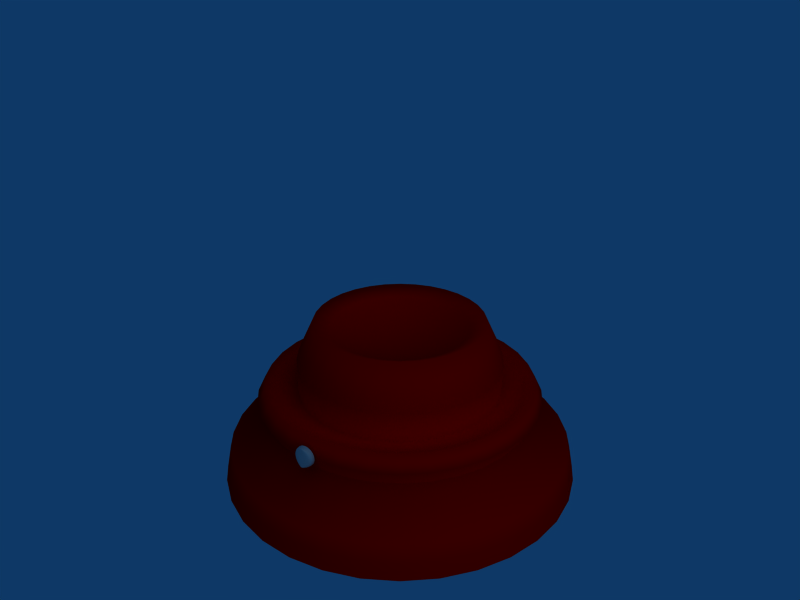 # Source: GumballMachine2.blend  (saved by Blender 2.71.0; exported with 4.5.12 LTS)
import bpy
from mathutils import Matrix  # noqa: F401  (used for matrix-valued properties, if any)

bpy.ops.wm.read_factory_settings(use_empty=True)
scene = bpy.context.scene
scene.name = 'Scene'

# ---- collections
col_collection_1 = bpy.data.collections.new('Collection 1'); scene.collection.children.link(col_collection_1)
col_collection_2 = bpy.data.collections.new('Collection 2'); scene.collection.children.link(col_collection_2)
col_collection_5 = bpy.data.collections.new('Collection 5'); scene.collection.children.link(col_collection_5)
col_collection_5.hide_render = True
col_collection_5.hide_viewport = True

# ---- materials (node trees are filled in below, after node groups)
mat_shinymetal = bpy.data.materials.new('ShinyMetal')
mat_shinymetal.alpha_threshold = 0.0
mat_shinymetal.diffuse_color = (0.7, 0.7, 0.7, 1.0)
mat_shinymetal.roughness = 0.5
mat_shinymetal.specular_intensity = 0.8
mat_shinymetal.line_color = (0.0, 0.0, 0.0, 1.0)
mat_carpaint = bpy.data.materials.new('CarPaint')
mat_carpaint.alpha_threshold = 0.0
mat_carpaint.diffuse_color = (1.0, 0.0, 0.0, 1.0)
mat_carpaint.roughness = 0.5
mat_carpaint.line_color = (0.0, 0.0, 0.0, 1.0)
mat_glass = bpy.data.materials.new('Glass')
mat_glass.alpha_threshold = 0.0
mat_glass.diffuse_color = (0.8818, 0.9727, 1.0, 1.0)
mat_glass.roughness = 0.5
mat_glass.specular_intensity = 0.8
mat_glass.line_color = (0.0, 0.0, 0.0, 0.15)

# ---- material node trees

# ---- world
world_world = bpy.data.worlds.new('World'); scene.world = world_world
world_world.color = (0.05656, 0.2208, 0.4)
world_world.use_sun_shadow = False
world_world.sun_shadow_jitter_overblur = 0.0
world_world.cycles.sampling_method = 'MANUAL'
world_world.cycles.sample_map_resolution = 256

# ---- cameras
cam_camera = bpy.data.cameras.new('Camera')
cam_camera.passepartout_alpha = 0.2
cam_camera.clip_end = 100.0
cam_camera.lens = 35.0
cam_camera.sensor_width = 32.0
cam_camera.sensor_height = 18.0
cam_camera.ortho_scale = 7.314
cam_camera.show_passepartout = False
cam_camera.show_safe_areas = True
cam_camera.dof.focus_distance = 0.0
cam_camera.dof.aperture_fstop = 128.0

# ---- lights
light_lamp = bpy.data.lights.new('Lamp', 'SUN')
light_lamp.color = (1.0, 1.0, 0.9)
light_lamp.transmission_factor = 0.0
light_lamp.angle = 1.571
light_lamp.energy = 0.5
light_lamp.shadow_buffer_clip_start = 0.5
light_lamp.shadow_soft_size = 1.0
light_lamp.shadow_cascade_max_distance = 1000.0
light_lamp.cycles.use_multiple_importance_sampling = False

# ---- meshes
me_cube_087 = bpy.data.meshes.new('Cube.087')
me_cube_087.from_pydata([(-0.06491, 0.1134, 0.2605), (-0.05534, 0.1151, 0.2657), (-0.04495, 0.1169, 0.2689), (-0.03414, 0.1188, 0.27), (-0.02333, 0.1207, 0.2689), (-0.01294, 0.1225, 0.2657), (-0.003362, 0.1242, 0.2605), (0.005032, 0.1257, 0.2535), (0.01192, 0.1269, 0.245), (0.01704, 0.1278, 0.2353), (0.02019, 0.1284, 0.2247), (0.02126, 0.1286, 0.2138), (0.02019, 0.1284, 0.2028), (0.01704, 0.1278, 0.1922), (0.01192, 0.1269, 0.1825), (0.005032, 0.1257, 0.174), (-0.003362, 0.1242, 0.167), (-0.01294, 0.1225, 0.1618), (-0.02333, 0.1207, 0.1586), (-0.03414, 0.1188, 0.1575), (-0.04495, 0.1169, 0.1586), (-0.05534, 0.1151, 0.1618), (-0.06491, 0.1134, 0.167), (-0.07331, 0.1119, 0.174), (-0.0802, 0.1107, 0.1825), (-0.08532, 0.1098, 0.1922), (-0.08847, 0.1092, 0.2028), (-0.08953, 0.109, 0.2138), (-0.08847, 0.1092, 0.2247), (-0.08532, 0.1098, 0.2353), (-0.0802, 0.1107, 0.245), (-0.07331, 0.1119, 0.2535), (-0.05905, 0.08015, 0.2605), (-0.04948, 0.08183, 0.2657), (-0.03909, 0.08367, 0.2689), (-0.02828, 0.08557, 0.27), (-0.01747, 0.08748, 0.2689), (-0.007079, 0.08931, 0.2657), (0.002498, 0.091, 0.2605), (0.01089, 0.09248, 0.2535), (0.01778, 0.09369, 0.245), (0.0229, 0.0946, 0.2353), (0.02605, 0.09515, 0.2247), (0.02712, 0.09534, 0.2138), (0.02605, 0.09515, 0.2028), (0.0229, 0.0946, 0.1922), (0.01778, 0.09369, 0.1825), (0.01089, 0.09248, 0.174), (0.002498, 0.091, 0.167), (-0.007079, 0.08931, 0.1618), (-0.01747, 0.08748, 0.1586), (-0.02828, 0.08557, 0.1575), (-0.03908, 0.08367, 0.1586), (-0.04948, 0.08183, 0.1618), (-0.05905, 0.08015, 0.167), (-0.06745, 0.07867, 0.174), (-0.07434, 0.07745, 0.1825), (-0.07946, 0.07655, 0.1922), (-0.08261, 0.07599, 0.2028), (-0.08367, 0.0758, 0.2138), (-0.08261, 0.07599, 0.2247), (-0.07946, 0.07655, 0.2353), (-0.07434, 0.07745, 0.245), (-0.06745, 0.07867, 0.2535)], [], [(53, 52, 51, 50), (54, 53, 50, 49), (55, 54, 49, 48), (56, 55, 48, 47), (57, 56, 47, 46), (58, 57, 46, 45), (59, 58, 45, 44), (60, 59, 44, 43), (61, 60, 43, 42), (62, 61, 42, 41), (63, 62, 41, 40), (63, 40, 39, 32), (39, 38, 33, 32), (38, 37, 34, 33), (37, 36, 35, 34), (32, 0, 31, 63), (0, 32, 33, 1), (34, 2, 1, 33), (35, 3, 2, 34), (36, 4, 3, 35), (37, 5, 4, 36), (38, 6, 5, 37), (39, 7, 6, 38), (40, 8, 7, 39), (41, 9, 8, 40), (42, 10, 9, 41), (43, 11, 10, 42), (44, 12, 11, 43), (45, 13, 12, 44), (46, 14, 13, 45), (47, 15, 14, 46), (48, 16, 15, 47), (49, 17, 16, 48), (50, 18, 17, 49), (51, 19, 18, 50), (52, 20, 19, 51), (53, 21, 20, 52), (54, 22, 21, 53), (55, 23, 22, 54), (56, 24, 23, 55), (57, 25, 24, 56), (58, 26, 25, 57), (59, 27, 26, 58), (60, 28, 27, 59), (61, 29, 28, 60), (62, 30, 29, 61), (63, 31, 30, 62)])
me_cube_087.polygons.foreach_set('use_smooth', [True] * 47)
me_cube_087.materials.append(mat_shinymetal)
me_cube_087.use_remesh_preserve_volume = False
me_cube_087.use_remesh_preserve_attributes = False
me_cube_087.use_mirror_vertex_groups = False
me_cube_087.update()
me_cube_001 = bpy.data.meshes.new('Cube.001')
me_cube_001.from_pydata([(0.9761, 0.1942, -0.4581), (0.9619, 0.1913, -0.361), (0.9386, 0.1867, -0.2658), (0.7249, 0.1442, -0.07343), (0.7785, 0.1548, 0.01528), (0.7339, 0.146, 0.09946), (0.6823, 0.1357, 0.07828), (0.5548, 0.1104, 0.05099), (0.56, 0.1114, 0.2169), (0.5449, 0.1084, 0.2754), (0.4623, 0.09196, 0.4581), (0.3753, 0.07466, 0.4161), (0.2847, 0.05663, 0.3831), (0.1913, 0.03806, 0.3592), (0.09613, 0.01912, 0.3448), (0.09056, 0.03751, 0.3448), (0.1802, 0.07466, 0.3592), (0.2682, 0.1111, 0.3831), (0.3536, 0.1464, 0.4161), (0.4355, 0.1804, 0.4581), (0.5133, 0.2126, 0.2754), (0.5275, 0.2185, 0.2169), (0.5226, 0.2165, 0.05099), (0.6428, 0.2662, 0.07828), (0.6914, 0.2864, 0.09946), (0.7333, 0.3037, 0.01528), (0.6828, 0.2828, -0.07343), (0.8841, 0.3662, -0.2658), (0.9061, 0.3753, -0.361), (0.9194, 0.3808, -0.4581), (0.8275, 0.5529, -0.4581), (0.8155, 0.5449, -0.361), (0.7957, 0.5316, -0.2658), (0.6145, 0.4106, -0.07343), (0.66, 0.441, 0.01528), (0.6222, 0.4157, 0.09946), (0.5785, 0.3865, 0.07828), (0.4704, 0.3143, 0.05099), (0.4747, 0.3172, 0.2169), (0.4619, 0.3087, 0.2754), (0.392, 0.2619, 0.4581), (0.3182, 0.2126, 0.4161), (0.2414, 0.1613, 0.3831), (0.1622, 0.1084, 0.3592), (0.0815, 0.05446, 0.3448), (0.06931, 0.06931, 0.3448), (0.1379, 0.1379, 0.3592), (0.2053, 0.2053, 0.3831), (0.2706, 0.2706, 0.4161), (0.3333, 0.3333, 0.4581), (0.3928, 0.3928, 0.2754), (0.4037, 0.4037, 0.2169), (0.4, 0.4, 0.05099), (0.4919, 0.4919, 0.07828), (0.5291, 0.5291, 0.09946), (0.5613, 0.5613, 0.01528), (0.5226, 0.5226, -0.07343), (0.6767, 0.6767, -0.2658), (0.6935, 0.6935, -0.361), (0.7037, 0.7037, -0.4581), (0.5529, 0.8275, -0.4581), (0.5449, 0.8155, -0.361), (0.5316, 0.7957, -0.2658), (0.4106, 0.6145, -0.07343), (0.441, 0.66, 0.01528), (0.4157, 0.6222, 0.09946), (0.3865, 0.5785, 0.07828), (0.3143, 0.4703, 0.05099), (0.3172, 0.4747, 0.2169), (0.3087, 0.4619, 0.2754), (0.2619, 0.392, 0.4581), (0.2126, 0.3182, 0.4161), (0.1613, 0.2414, 0.3831), (0.1084, 0.1622, 0.3592), (0.05446, 0.0815, 0.3448), (0.03751, 0.09056, 0.3448), (0.07466, 0.1802, 0.3592), (0.1111, 0.2682, 0.3831), (0.1464, 0.3536, 0.4161), (0.1804, 0.4355, 0.4581), (0.2126, 0.5133, 0.2754), (0.2185, 0.5275, 0.2169), (0.2165, 0.5226, 0.05099), (0.2662, 0.6428, 0.07828), (0.2864, 0.6914, 0.09946), (0.3037, 0.7333, 0.01528), (0.2828, 0.6828, -0.07343), (0.3662, 0.8841, -0.2658), (0.3753, 0.9061, -0.361), (0.3808, 0.9194, -0.4581), (0.1942, 0.9761, -0.4581), (0.1913, 0.9619, -0.361), (0.1867, 0.9386, -0.2658), (0.1442, 0.7249, -0.07343), (0.1548, 0.7785, 0.01528), (0.146, 0.7339, 0.09946), (0.1357, 0.6823, 0.07828), (0.1104, 0.5548, 0.05099), (0.1114, 0.56, 0.2169), (0.1084, 0.5449, 0.2754), (0.09197, 0.4623, 0.4581), (0.07466, 0.3753, 0.4161), (0.05663, 0.2847, 0.3831), (0.03806, 0.1913, 0.3592), (0.01912, 0.09613, 0.3448), (2.901e-07, 0.09802, 0.3448), (2.767e-07, 0.1951, 0.3592), (2.958e-07, 0.2903, 0.3831), (2.729e-07, 0.3827, 0.4161), (2.86e-07, 0.4714, 0.4581), (2.599e-07, 0.5556, 0.2754), (2.618e-07, 0.571, 0.2169), (2.477e-07, 0.5657, 0.05099), (2.285e-07, 0.6957, 0.07828), (3.054e-07, 0.7483, 0.09946), (2.5e-07, 0.7937, 0.01528), (2.345e-07, 0.7391, -0.07343), (2.116e-07, 0.9569, -0.2658), (2.522e-07, 0.9808, -0.361), (2.963e-07, 0.9952, -0.4581), (-0.1942, 0.9761, -0.4581), (-0.1913, 0.9619, -0.361), (-0.1867, 0.9386, -0.2658), (-0.1442, 0.7249, -0.07343), (-0.1548, 0.7785, 0.01528), (-0.146, 0.7339, 0.09946), (-0.1357, 0.6823, 0.07828), (-0.1104, 0.5548, 0.05099), (-0.1114, 0.56, 0.2169), (-0.1084, 0.5449, 0.2754), (-0.09196, 0.4623, 0.4581), (-0.07466, 0.3753, 0.4161), (-0.05663, 0.2847, 0.3831), (-0.03806, 0.1913, 0.3592), (-0.01912, 0.09613, 0.3448), (-0.03751, 0.09056, 0.3448), (-0.07466, 0.1802, 0.3592), (-0.1111, 0.2682, 0.3831), (-0.1464, 0.3536, 0.4161), (-0.1804, 0.4355, 0.4581), (-0.2126, 0.5133, 0.2754), (-0.2185, 0.5275, 0.2169), (-0.2165, 0.5226, 0.05099), (-0.2662, 0.6428, 0.07828), (-0.2864, 0.6914, 0.09946), (-0.3037, 0.7333, 0.01528), (-0.2828, 0.6828, -0.07343), (-0.3662, 0.8841, -0.2658), (-0.3753, 0.9061, -0.361), (-0.3808, 0.9194, -0.4581), (-0.5529, 0.8275, -0.4581), (-0.5449, 0.8155, -0.361), (-0.5316, 0.7957, -0.2658), (-0.4106, 0.6145, -0.07343), (-0.441, 0.66, 0.01528), (-0.4157, 0.6222, 0.09946), (-0.3865, 0.5785, 0.07828), (-0.3143, 0.4703, 0.05099), (-0.3172, 0.4747, 0.2169), (-0.3087, 0.4619, 0.2754), (-0.2619, 0.392, 0.4581), (-0.2126, 0.3182, 0.4161), (-0.1613, 0.2414, 0.3831), (-0.1084, 0.1622, 0.3592), (-0.05446, 0.0815, 0.3448), (-0.06931, 0.06931, 0.3448), (-0.1379, 0.1379, 0.3592), (-0.2053, 0.2053, 0.3831), (-0.2706, 0.2706, 0.4161), (-0.3333, 0.3333, 0.4581), (-0.3928, 0.3928, 0.2754), (-0.4037, 0.4037, 0.2169), (-0.4, 0.4, 0.05099), (-0.4919, 0.4919, 0.07828), (-0.5291, 0.5291, 0.09946), (-0.5613, 0.5613, 0.01528), (-0.5226, 0.5226, -0.07343), (-0.6767, 0.6767, -0.2658), (-0.6935, 0.6935, -0.361), (-0.7037, 0.7037, -0.4581), (-0.8275, 0.5529, -0.4581), (-0.8155, 0.5449, -0.361), (-0.7957, 0.5316, -0.2658), (-0.6145, 0.4106, -0.07343), (-0.66, 0.441, 0.01528), (-0.6222, 0.4157, 0.09946), (-0.5785, 0.3865, 0.07828), (-0.4703, 0.3143, 0.05099), (-0.4747, 0.3172, 0.2169), (-0.4619, 0.3087, 0.2754), (-0.392, 0.2619, 0.4581), (-0.3182, 0.2126, 0.4161), (-0.2414, 0.1613, 0.3831), (-0.1622, 0.1084, 0.3592), (-0.0815, 0.05446, 0.3448), (2.98e-07, -2.98e-07, 0.34), (-0.09056, 0.03751, 0.3448), (-0.1802, 0.07466, 0.3592), (-0.2682, 0.1111, 0.3831), (-0.3536, 0.1464, 0.4161), (-0.4355, 0.1804, 0.4581), (-0.5133, 0.2126, 0.2754), (-0.5275, 0.2185, 0.2169), (-0.5226, 0.2165, 0.05099), (-0.6428, 0.2662, 0.07828), (-0.6914, 0.2864, 0.09946), (-0.7333, 0.3037, 0.01528), (-0.6828, 0.2828, -0.07343), (-0.8841, 0.3662, -0.2658), (-0.9061, 0.3753, -0.361), (-0.9194, 0.3808, -0.4581), (-0.9761, 0.1942, -0.4581), (-0.9619, 0.1913, -0.361), (-0.9386, 0.1867, -0.2658), (-0.7249, 0.1442, -0.07343), (-0.7785, 0.1548, 0.01528), (-0.7339, 0.146, 0.09946), (-0.6823, 0.1357, 0.07828), (-0.5548, 0.1104, 0.05099), (-0.56, 0.1114, 0.2169), (-0.5449, 0.1084, 0.2754), (-0.4623, 0.09196, 0.4581), (-0.3753, 0.07466, 0.4161), (-0.2847, 0.05663, 0.3831), (-0.1913, 0.03806, 0.3592), (-0.09613, 0.01912, 0.3448), (-0.09802, -3.089e-07, 0.3448), (-0.1951, -3.209e-07, 0.3592), (-0.2903, -3.127e-07, 0.3831), (-0.3827, -3.423e-07, 0.4161), (-0.4714, -3.291e-07, 0.4581), (-0.5556, -3.816e-07, 0.2754), (-0.571, -3.669e-07, 0.2169), (-0.5657, -3.157e-07, 0.05099), (-0.6957, -3.861e-07, 0.07828), (-0.7483, -3.119e-07, 0.09946), (-0.7937, -3.615e-07, 0.01528), (-0.7391, -3.954e-07, -0.07343), (-0.9569, -4.402e-07, -0.2658), (-0.9808, -3.411e-07, -0.361), (-0.9952, -3.818e-07, -0.4581), (-0.9761, -0.1942, -0.4581), (-0.9619, -0.1913, -0.361), (-0.9386, -0.1867, -0.2658), (-0.7249, -0.1442, -0.07343), (-0.7785, -0.1548, 0.01528), (-0.7339, -0.146, 0.09946), (-0.6823, -0.1357, 0.07828), (-0.5548, -0.1104, 0.05099), (-0.56, -0.1114, 0.2169), (-0.5449, -0.1084, 0.2754), (-0.4623, -0.09197, 0.4581), (-0.3753, -0.07466, 0.4161), (-0.2847, -0.05663, 0.3831), (-0.1913, -0.03806, 0.3592), (-0.09613, -0.01912, 0.3448), (-0.09056, -0.03751, 0.3448), (-0.1802, -0.07466, 0.3592), (-0.2682, -0.1111, 0.3831), (-0.3536, -0.1464, 0.4161), (-0.4355, -0.1804, 0.4581), (-0.5133, -0.2126, 0.2754), (-0.5275, -0.2185, 0.2169), (-0.5226, -0.2165, 0.05099), (-0.6428, -0.2662, 0.07828), (-0.6914, -0.2864, 0.09946), (-0.7333, -0.3037, 0.01528), (-0.6828, -0.2828, -0.07343), (-0.8841, -0.3662, -0.2658), (-0.9061, -0.3753, -0.361), (-0.9194, -0.3808, -0.4581), (-0.8275, -0.5529, -0.4581), (-0.8155, -0.5449, -0.361), (-0.7957, -0.5316, -0.2658), (-0.6145, -0.4106, -0.07343), (-0.66, -0.441, 0.01528), (-0.6222, -0.4157, 0.09946), (-0.5785, -0.3865, 0.07828), (-0.4703, -0.3143, 0.05099), (-0.4747, -0.3172, 0.2169), (-0.4619, -0.3087, 0.2754), (-0.392, -0.2619, 0.4581), (-0.3182, -0.2126, 0.4161), (-0.2414, -0.1613, 0.3831), (-0.1622, -0.1084, 0.3592), (-0.0815, -0.05446, 0.3448), (-0.06931, -0.06931, 0.3448), (-0.1379, -0.1379, 0.3592), (-0.2053, -0.2053, 0.3831), (-0.2706, -0.2706, 0.4161), (-0.3333, -0.3333, 0.4581), (-0.3928, -0.3928, 0.2754), (-0.4037, -0.4037, 0.2169), (-0.4, -0.4, 0.05099), (-0.4919, -0.4919, 0.07828), (-0.5291, -0.5291, 0.09946), (-0.5613, -0.5613, 0.01528), (-0.5226, -0.5226, -0.07343), (-0.6767, -0.6767, -0.2658), (-0.6935, -0.6935, -0.361), (-0.7037, -0.7037, -0.4581), (-0.5529, -0.8275, -0.4581), (-0.5449, -0.8155, -0.361), (-0.5316, -0.7957, -0.2658), (-0.4106, -0.6145, -0.07343), (-0.441, -0.66, 0.01528), (-0.4157, -0.6222, 0.09946), (-0.3865, -0.5785, 0.07828), (-0.3143, -0.4704, 0.05099), (-0.3172, -0.4747, 0.2169), (-0.3087, -0.4619, 0.2754), (-0.2619, -0.392, 0.4581), (-0.2126, -0.3182, 0.4161), (-0.1613, -0.2414, 0.3831), (-0.1084, -0.1622, 0.3592), (-0.05446, -0.0815, 0.3448), (-0.03751, -0.09056, 0.3448), (-0.07466, -0.1802, 0.3592), (-0.1111, -0.2682, 0.3831), (-0.1464, -0.3536, 0.4161), (-0.1804, -0.4355, 0.4581), (-0.2126, -0.5133, 0.2754), (-0.2185, -0.5275, 0.2169), (-0.2165, -0.5226, 0.05099), (-0.2662, -0.6428, 0.07828), (-0.2864, -0.6914, 0.09946), (-0.3037, -0.7333, 0.01528), (-0.2828, -0.6828, -0.07343), (-0.3662, -0.8841, -0.2658), (-0.3753, -0.9061, -0.361), (-0.3808, -0.9194, -0.4581), (-0.1942, -0.9761, -0.4581), (-0.1913, -0.9619, -0.361), (-0.1867, -0.9386, -0.2658), (-0.1442, -0.7249, -0.07343), (-0.1548, -0.7785, 0.01528), (-0.146, -0.7339, 0.09946), (-0.1357, -0.6823, 0.07828), (-0.1104, -0.5548, 0.05099), (-0.1114, -0.56, 0.2169), (-0.1084, -0.5449, 0.2754), (-0.09196, -0.4623, 0.4581), (-0.07466, -0.3753, 0.4161), (-0.05663, -0.2847, 0.3831), (-0.03806, -0.1913, 0.3592), (-0.01912, -0.09613, 0.3448), (3.192e-07, -0.09802, 0.3448), (3.341e-07, -0.1951, 0.3592), (3.318e-07, -0.2903, 0.3831), (3.526e-07, -0.3827, 0.4161), (3.263e-07, -0.4714, 0.4581), (3.876e-07, -0.5556, 0.2754), (4.349e-07, -0.571, 0.2169), (3.53e-07, -0.5657, 0.05099), (4.146e-07, -0.6957, 0.07828), (3.523e-07, -0.7483, 0.09946), (4.552e-07, -0.7937, 0.01528), (4.695e-07, -0.7391, -0.07343), (4.492e-07, -0.9569, -0.2658), (3.999e-07, -0.9808, -0.361), (3.705e-07, -0.9952, -0.4581), (0.1942, -0.9761, -0.4581), (0.1913, -0.9619, -0.361), (0.1867, -0.9386, -0.2658), (0.1442, -0.7249, -0.07343), (0.1548, -0.7785, 0.01528), (0.146, -0.7339, 0.09946), (0.1357, -0.6823, 0.07828), (0.1104, -0.5548, 0.05099), (0.1114, -0.56, 0.2169), (0.1084, -0.5449, 0.2754), (0.09197, -0.4623, 0.4581), (0.07466, -0.3753, 0.4161), (0.05663, -0.2847, 0.3831), (0.03806, -0.1913, 0.3592), (0.01912, -0.09613, 0.3448), (0.03751, -0.09056, 0.3448), (0.07466, -0.1802, 0.3592), (0.1111, -0.2682, 0.3831), (0.1464, -0.3536, 0.4161), (0.1804, -0.4355, 0.4581), (0.2126, -0.5133, 0.2754), (0.2185, -0.5275, 0.2169), (0.2165, -0.5226, 0.05099), (0.2662, -0.6428, 0.07828), (0.2864, -0.6914, 0.09946), (0.3037, -0.7333, 0.01528), (0.2828, -0.6828, -0.07343), (0.3662, -0.8841, -0.2658), (0.3753, -0.9061, -0.361), (0.3808, -0.9194, -0.4581), (0.5529, -0.8275, -0.4581), (0.5449, -0.8155, -0.361), (0.5316, -0.7957, -0.2658), (0.4106, -0.6145, -0.07343), (0.441, -0.66, 0.01528), (0.4157, -0.6222, 0.09946), (0.3865, -0.5785, 0.07828), (0.3143, -0.4704, 0.05099), (0.3172, -0.4747, 0.2169), (0.3087, -0.4619, 0.2754), (0.2619, -0.392, 0.4581), (0.2126, -0.3182, 0.4161), (0.1613, -0.2414, 0.3831), (0.1084, -0.1622, 0.3592), (0.05446, -0.0815, 0.3448), (0.06931, -0.06931, 0.3448), (0.1379, -0.1379, 0.3592), (0.2053, -0.2053, 0.3831), (0.2706, -0.2706, 0.4161), (0.3333, -0.3333, 0.4581), (0.3928, -0.3928, 0.2754), (0.4037, -0.4037, 0.2169), (0.4, -0.4, 0.05099), (0.4919, -0.4919, 0.07828), (0.5291, -0.5291, 0.09946), (0.5613, -0.5613, 0.01528), (0.5226, -0.5226, -0.07343), (0.6767, -0.6767, -0.2658), (0.6935, -0.6935, -0.361), (0.7037, -0.7037, -0.4581), (0.8275, -0.5529, -0.4581), (0.8155, -0.5449, -0.361), (0.7957, -0.5316, -0.2658), (0.6145, -0.4106, -0.07343), (0.66, -0.441, 0.01528), (0.6222, -0.4157, 0.09946), (0.5785, -0.3865, 0.07828), (0.4704, -0.3143, 0.05099), (0.4747, -0.3172, 0.2169), (0.4619, -0.3087, 0.2754), (0.392, -0.2619, 0.4581), (0.3182, -0.2126, 0.4161), (0.2414, -0.1613, 0.3831), (0.1622, -0.1084, 0.3592), (0.0815, -0.05446, 0.3448), (0.09056, -0.03751, 0.3448), (0.1802, -0.07466, 0.3592), (0.2682, -0.1111, 0.3831), (0.3536, -0.1464, 0.4161), (0.4355, -0.1804, 0.4581), (0.5133, -0.2126, 0.2754), (0.5275, -0.2185, 0.2169), (0.5226, -0.2165, 0.05099), (0.6428, -0.2662, 0.07828), (0.6914, -0.2864, 0.09946), (0.7333, -0.3037, 0.01528), (0.6828, -0.2828, -0.07343), (0.8841, -0.3662, -0.2658), (0.9061, -0.3753, -0.361), (0.9194, -0.3808, -0.4581), (0.9761, -0.1942, -0.4581), (0.9619, -0.1913, -0.361), (0.9386, -0.1867, -0.2658), (0.7249, -0.1442, -0.07343), (0.7785, -0.1548, 0.01528), (0.7339, -0.146, 0.09946), (0.6823, -0.1357, 0.07828), (0.5548, -0.1104, 0.05099), (0.56, -0.1114, 0.2169), (0.5449, -0.1084, 0.2754), (0.4623, -0.09197, 0.4581), (0.3753, -0.07466, 0.4161), (0.2847, -0.05663, 0.3831), (0.1913, -0.03806, 0.3592), (0.09613, -0.01912, 0.3448), (0.09802, -2.67e-07, 0.3448), (0.1951, -2.495e-07, 0.3592), (0.2903, -2.576e-07, 0.3831), (0.3827, -2.536e-07, 0.4161), (0.4714, -2.419e-07, 0.4581), (0.5556, -1.805e-07, 0.2754), (0.571, -1.396e-07, 0.2169), (0.5657, -1.867e-07, 0.05099), (0.6957, -1.049e-07, 0.07828), (0.7483, -1.832e-07, 0.09946), (0.7937, -1.375e-07, 0.01528), (0.7391, -8.048e-08, -0.07343), (0.9569, -1.087e-07, -0.2658), (0.9808, -1.257e-07, -0.361), (0.9952, -1.697e-07, -0.4581)], [], [(480, 0, 1, 479), (479, 1, 2, 478), (478, 2, 3, 477), (477, 3, 4, 476), (476, 4, 5, 475), (475, 5, 6, 474), (474, 6, 7, 473), (473, 7, 8, 472), (472, 8, 9, 471), (471, 9, 10, 470), (470, 10, 11, 469), (469, 11, 12, 468), (468, 12, 13, 467), (467, 13, 14, 466), (13, 16, 15, 14), (12, 17, 16, 13), (11, 18, 17, 12), (10, 19, 18, 11), (9, 20, 19, 10), (8, 21, 20, 9), (7, 22, 21, 8), (6, 23, 22, 7), (5, 24, 23, 6), (4, 25, 24, 5), (3, 26, 25, 4), (2, 27, 26, 3), (1, 28, 27, 2), (0, 29, 28, 1), (29, 30, 31, 28), (28, 31, 32, 27), (27, 32, 33, 26), (26, 33, 34, 25), (25, 34, 35, 24), (24, 35, 36, 23), (23, 36, 37, 22), (22, 37, 38, 21), (21, 38, 39, 20), (20, 39, 40, 19), (19, 40, 41, 18), (18, 41, 42, 17), (17, 42, 43, 16), (16, 43, 44, 15), (43, 46, 45, 44), (42, 47, 46, 43), (41, 48, 47, 42), (40, 49, 48, 41), (39, 50, 49, 40), (38, 51, 50, 39), (37, 52, 51, 38), (36, 53, 52, 37), (35, 54, 53, 36), (34, 55, 54, 35), (33, 56, 55, 34), (32, 57, 56, 33), (31, 58, 57, 32), (30, 59, 58, 31), (59, 60, 61, 58), (58, 61, 62, 57), (57, 62, 63, 56), (56, 63, 64, 55), (55, 64, 65, 54), (54, 65, 66, 53), (53, 66, 67, 52), (52, 67, 68, 51), (51, 68, 69, 50), (50, 69, 70, 49), (49, 70, 71, 48), (48, 71, 72, 47), (47, 72, 73, 46), (46, 73, 74, 45), (73, 76, 75, 74), (72, 77, 76, 73), (71, 78, 77, 72), (70, 79, 78, 71), (69, 80, 79, 70), (68, 81, 80, 69), (67, 82, 81, 68), (66, 83, 82, 67), (65, 84, 83, 66), (64, 85, 84, 65), (63, 86, 85, 64), (62, 87, 86, 63), (61, 88, 87, 62), (60, 89, 88, 61), (89, 90, 91, 88), (88, 91, 92, 87), (87, 92, 93, 86), (86, 93, 94, 85), (85, 94, 95, 84), (84, 95, 96, 83), (83, 96, 97, 82), (82, 97, 98, 81), (81, 98, 99, 80), (80, 99, 100, 79), (79, 100, 101, 78), (78, 101, 102, 77), (77, 102, 103, 76), (76, 103, 104, 75), (103, 106, 105, 104), (102, 107, 106, 103), (101, 108, 107, 102), (100, 109, 108, 101), (99, 110, 109, 100), (98, 111, 110, 99), (97, 112, 111, 98), (96, 113, 112, 97), (95, 114, 113, 96), (94, 115, 114, 95), (93, 116, 115, 94), (92, 117, 116, 93), (91, 118, 117, 92), (90, 119, 118, 91), (119, 120, 121, 118), (118, 121, 122, 117), (117, 122, 123, 116), (116, 123, 124, 115), (115, 124, 125, 114), (114, 125, 126, 113), (113, 126, 127, 112), (112, 127, 128, 111), (111, 128, 129, 110), (110, 129, 130, 109), (109, 130, 131, 108), (108, 131, 132, 107), (107, 132, 133, 106), (106, 133, 134, 105), (133, 136, 135, 134), (132, 137, 136, 133), (131, 138, 137, 132), (130, 139, 138, 131), (129, 140, 139, 130), (128, 141, 140, 129), (127, 142, 141, 128), (126, 143, 142, 127), (125, 144, 143, 126), (124, 145, 144, 125), (123, 146, 145, 124), (122, 147, 146, 123), (121, 148, 147, 122), (120, 149, 148, 121), (149, 150, 151, 148), (148, 151, 152, 147), (147, 152, 153, 146), (146, 153, 154, 145), (145, 154, 155, 144), (144, 155, 156, 143), (143, 156, 157, 142), (142, 157, 158, 141), (141, 158, 159, 140), (140, 159, 160, 139), (139, 160, 161, 138), (138, 161, 162, 137), (137, 162, 163, 136), (136, 163, 164, 135), (135, 164, 195), (163, 166, 165, 164), (162, 167, 166, 163), (161, 168, 167, 162), (160, 169, 168, 161), (159, 170, 169, 160), (158, 171, 170, 159), (157, 172, 171, 158), (156, 173, 172, 157), (155, 174, 173, 156), (154, 175, 174, 155), (153, 176, 175, 154), (152, 177, 176, 153), (151, 178, 177, 152), (150, 179, 178, 151), (179, 180, 181, 178), (178, 181, 182, 177), (177, 182, 183, 176), (176, 183, 184, 175), (175, 184, 185, 174), (174, 185, 186, 173), (173, 186, 187, 172), (172, 187, 188, 171), (171, 188, 189, 170), (170, 189, 190, 169), (169, 190, 191, 168), (168, 191, 192, 167), (167, 192, 193, 166), (166, 193, 194, 165), (194, 196, 195), (193, 197, 196, 194), (192, 198, 197, 193), (191, 199, 198, 192), (190, 200, 199, 191), (189, 201, 200, 190), (188, 202, 201, 189), (187, 203, 202, 188), (186, 204, 203, 187), (185, 205, 204, 186), (184, 206, 205, 185), (183, 207, 206, 184), (182, 208, 207, 183), (181, 209, 208, 182), (180, 210, 209, 181), (210, 211, 212, 209), (209, 212, 213, 208), (208, 213, 214, 207), (207, 214, 215, 206), (206, 215, 216, 205), (205, 216, 217, 204), (204, 217, 218, 203), (203, 218, 219, 202), (202, 219, 220, 201), (201, 220, 221, 200), (200, 221, 222, 199), (199, 222, 223, 198), (198, 223, 224, 197), (197, 224, 225, 196), (224, 227, 226, 225), (223, 228, 227, 224), (222, 229, 228, 223), (221, 230, 229, 222), (220, 231, 230, 221), (219, 232, 231, 220), (218, 233, 232, 219), (217, 234, 233, 218), (216, 235, 234, 217), (215, 236, 235, 216), (214, 237, 236, 215), (213, 238, 237, 214), (212, 239, 238, 213), (211, 240, 239, 212), (240, 241, 242, 239), (239, 242, 243, 238), (238, 243, 244, 237), (237, 244, 245, 236), (236, 245, 246, 235), (235, 246, 247, 234), (234, 247, 248, 233), (233, 248, 249, 232), (232, 249, 250, 231), (231, 250, 251, 230), (230, 251, 252, 229), (229, 252, 253, 228), (228, 253, 254, 227), (227, 254, 255, 226), (254, 257, 256, 255), (253, 258, 257, 254), (252, 259, 258, 253), (251, 260, 259, 252), (250, 261, 260, 251), (249, 262, 261, 250), (248, 263, 262, 249), (247, 264, 263, 248), (246, 265, 264, 247), (245, 266, 265, 246), (244, 267, 266, 245), (243, 268, 267, 244), (242, 269, 268, 243), (241, 270, 269, 242), (270, 271, 272, 269), (269, 272, 273, 268), (268, 273, 274, 267), (267, 274, 275, 266), (266, 275, 276, 265), (265, 276, 277, 264), (264, 277, 278, 263), (263, 278, 279, 262), (262, 279, 280, 261), (261, 280, 281, 260), (260, 281, 282, 259), (259, 282, 283, 258), (258, 283, 284, 257), (257, 284, 285, 256), (256, 285, 195), (284, 287, 286, 285), (283, 288, 287, 284), (282, 289, 288, 283), (281, 290, 289, 282), (280, 291, 290, 281), (279, 292, 291, 280), (278, 293, 292, 279), (277, 294, 293, 278), (276, 295, 294, 277), (275, 296, 295, 276), (274, 297, 296, 275), (273, 298, 297, 274), (272, 299, 298, 273), (271, 300, 299, 272), (300, 301, 302, 299), (299, 302, 303, 298), (298, 303, 304, 297), (297, 304, 305, 296), (296, 305, 306, 295), (295, 306, 307, 294), (294, 307, 308, 293), (293, 308, 309, 292), (292, 309, 310, 291), (291, 310, 311, 290), (290, 311, 312, 289), (289, 312, 313, 288), (288, 313, 314, 287), (287, 314, 315, 286), (314, 317, 316, 315), (313, 318, 317, 314), (312, 319, 318, 313), (311, 320, 319, 312), (310, 321, 320, 311), (309, 322, 321, 310), (308, 323, 322, 309), (307, 324, 323, 308), (306, 325, 324, 307), (305, 326, 325, 306), (304, 327, 326, 305), (303, 328, 327, 304), (302, 329, 328, 303), (301, 330, 329, 302), (330, 331, 332, 329), (329, 332, 333, 328), (328, 333, 334, 327), (327, 334, 335, 326), (326, 335, 336, 325), (325, 336, 337, 324), (324, 337, 338, 323), (323, 338, 339, 322), (322, 339, 340, 321), (321, 340, 341, 320), (320, 341, 342, 319), (319, 342, 343, 318), (318, 343, 344, 317), (317, 344, 345, 316), (345, 346, 195), (344, 347, 346, 345), (343, 348, 347, 344), (342, 349, 348, 343), (341, 350, 349, 342), (340, 351, 350, 341), (339, 352, 351, 340), (338, 353, 352, 339), (337, 354, 353, 338), (336, 355, 354, 337), (335, 356, 355, 336), (334, 357, 356, 335), (333, 358, 357, 334), (332, 359, 358, 333), (331, 360, 359, 332), (360, 361, 362, 359), (359, 362, 363, 358), (357, 364, 365, 356), (356, 365, 366, 355), (355, 366, 367, 354), (354, 367, 368, 353), (353, 368, 369, 352), (352, 369, 370, 351), (351, 370, 371, 350), (350, 371, 372, 349), (349, 372, 373, 348), (348, 373, 374, 347), (347, 374, 375, 346), (374, 377, 376, 375), (373, 378, 377, 374), (372, 379, 378, 373), (371, 380, 379, 372), (370, 381, 380, 371), (369, 382, 381, 370), (368, 383, 382, 369), (367, 384, 383, 368), (366, 385, 384, 367), (365, 386, 385, 366), (364, 387, 386, 365), (362, 389, 388, 363), (361, 390, 389, 362), (390, 391, 392, 389), (389, 392, 393, 388), (388, 393, 394, 387), (387, 394, 395, 386), (386, 395, 396, 385), (385, 396, 397, 384), (384, 397, 398, 383), (383, 398, 399, 382), (382, 399, 400, 381), (381, 400, 401, 380), (380, 401, 402, 379), (379, 402, 403, 378), (378, 403, 404, 377), (377, 404, 405, 376), (376, 405, 195), (404, 407, 406, 405), (403, 408, 407, 404), (402, 409, 408, 403), (401, 410, 409, 402), (400, 411, 410, 401), (399, 412, 411, 400), (398, 413, 412, 399), (397, 414, 413, 398), (396, 415, 414, 397), (395, 416, 415, 396), (394, 417, 416, 395), (393, 418, 417, 394), (392, 419, 418, 393), (391, 420, 419, 392), (420, 421, 422, 419), (419, 422, 423, 418), (418, 423, 424, 417), (417, 424, 425, 416), (416, 425, 426, 415), (415, 426, 427, 414), (414, 427, 428, 413), (413, 428, 429, 412), (412, 429, 430, 411), (411, 430, 431, 410), (410, 431, 432, 409), (409, 432, 433, 408), (408, 433, 434, 407), (407, 434, 435, 406), (435, 436, 195), (434, 437, 436, 435), (433, 438, 437, 434), (432, 439, 438, 433), (431, 440, 439, 432), (430, 441, 440, 431), (429, 442, 441, 430), (428, 443, 442, 429), (427, 444, 443, 428), (426, 445, 444, 427), (425, 446, 445, 426), (424, 447, 446, 425), (423, 448, 447, 424), (422, 449, 448, 423), (421, 450, 449, 422), (450, 451, 452, 449), (449, 452, 453, 448), (448, 453, 454, 447), (447, 454, 455, 446), (446, 455, 456, 445), (445, 456, 457, 444), (444, 457, 458, 443), (443, 458, 459, 442), (442, 459, 460, 441), (441, 460, 461, 440), (440, 461, 462, 439), (439, 462, 463, 438), (438, 463, 464, 437), (437, 464, 465, 436), (464, 467, 466, 465), (463, 468, 467, 464), (462, 469, 468, 463), (461, 470, 469, 462), (460, 471, 470, 461), (459, 472, 471, 460), (458, 473, 472, 459), (457, 474, 473, 458), (456, 475, 474, 457), (455, 476, 475, 456), (454, 477, 476, 455), (453, 478, 477, 454), (452, 479, 478, 453), (451, 480, 479, 452), (363, 388, 387, 364), (357, 358, 363, 364), (436, 465, 466, 195), (405, 406, 435, 195), (346, 375, 376, 195), (315, 316, 345, 195), (285, 286, 315, 195), (226, 255, 256, 195), (196, 225, 226, 195), (164, 165, 194, 195), (105, 134, 135, 195), (75, 104, 105, 195), (45, 74, 75, 195), (15, 44, 45, 195), (466, 14, 15, 195)])
me_cube_001.polygons.foreach_set('use_smooth', [True] * 467)
me_cube_001.materials.append(mat_carpaint)
me_cube_001.use_remesh_preserve_volume = False
me_cube_001.use_remesh_preserve_attributes = False
me_cube_001.use_mirror_vertex_groups = False
me_cube_001.update()
me_suzanne = bpy.data.meshes.new('Suzanne')
me_suzanne.from_pydata([(0.4375, 0.1641, 0.7656), (-0.4375, 0.1641, 0.7656), (0.5, 0.09375, 0.6875), (-0.5, 0.09375, 0.6875), (0.5469, 0.05469, 0.5781), (-0.5469, 0.05469, 0.5781), (0.3516, -0.02344, 0.6172), (-0.3516, -0.02344, 0.6172), (0.3516, 0.03125, 0.7188), (-0.3516, 0.03125, 0.7188), (0.3516, 0.1328, 0.7812), (-0.3516, 0.1328, 0.7812), (0.2734, 0.1641, 0.7969), (-0.2734, 0.1641, 0.7969), (0.2031, 0.09375, 0.7422), (-0.2031, 0.09375, 0.7422), (0.1562, 0.05469, 0.6484), (-0.1562, 0.05469, 0.6484), (0.07812, 0.2422, 0.6562), (-0.07812, 0.2422, 0.6562), (0.1406, 0.2422, 0.7422), (-0.1406, 0.2422, 0.7422), (0.2422, 0.2422, 0.7969), (-0.2422, 0.2422, 0.7969), (0.2734, 0.3281, 0.7969), (-0.2734, 0.3281, 0.7969), (0.2031, 0.3906, 0.7422), (-0.2031, 0.3906, 0.7422), (0.1562, 0.4375, 0.6484), (-0.1562, 0.4375, 0.6484), (0.3516, 0.5156, 0.6172), (-0.3516, 0.5156, 0.6172), (0.3516, 0.4531, 0.7188), (-0.3516, 0.4531, 0.7188), (0.3516, 0.3594, 0.7812), (-0.3516, 0.3594, 0.7812), (0.4375, 0.3281, 0.7656), (-0.4375, 0.3281, 0.7656), (0.5, 0.3906, 0.6875), (-0.5, 0.3906, 0.6875), (0.5469, 0.4375, 0.5781), (-0.5469, 0.4375, 0.5781), (0.625, 0.2422, 0.5625), (-0.625, 0.2422, 0.5625), (0.5625, 0.2422, 0.6719), (-0.5625, 0.2422, 0.6719), (0.4688, 0.2422, 0.7578), (-0.4688, 0.2422, 0.7578), (0.4766, 0.2422, 0.7734), (-0.4766, 0.2422, 0.7734), (0.4453, 0.3359, 0.7812), (-0.4453, 0.3359, 0.7812), (0.3516, 0.375, 0.8047), (-0.3516, 0.375, 0.8047), (0.2656, 0.3359, 0.8203), (-0.2656, 0.3359, 0.8203), (0.2266, 0.2422, 0.8203), (-0.2266, 0.2422, 0.8203), (0.2656, 0.1562, 0.8203), (-0.2656, 0.1562, 0.8203), (0.3516, 0.2422, 0.8281), (-0.3516, 0.2422, 0.8281), (0.3516, 0.1172, 0.8047), (-0.3516, 0.1172, 0.8047), (0.4453, 0.1562, 0.7812), (-0.4453, 0.1562, 0.7812), (0.0, 0.4297, 0.7422), (0.0, 0.3516, 0.8203), (0.0, -0.6797, 0.7344), (0.0, -0.3203, 0.7812), (0.0, -0.1875, 0.7969), (0.0, -0.7734, 0.7188), (0.0, 0.4062, 0.6016), (0.0, 0.5703, 0.5703), (0.0, 0.8984, -0.5469), (0.0, 0.5625, -0.8516), (0.0, 0.07031, -0.8281), (0.0, -0.3828, -0.3516), (0.2031, -0.1875, 0.5625), (-0.2031, -0.1875, 0.5625), (0.3125, -0.4375, 0.5703), (-0.3125, -0.4375, 0.5703), (0.3516, -0.6953, 0.5703), (-0.3516, -0.6953, 0.5703), (0.3672, -0.8906, 0.5312), (-0.3672, -0.8906, 0.5312), (0.3281, -0.9453, 0.5234), (-0.3281, -0.9453, 0.5234), (0.1797, -0.9688, 0.5547), (-0.1797, -0.9688, 0.5547), (0.0, -0.9844, 0.5781), (0.4375, -0.1406, 0.5312), (-0.4375, -0.1406, 0.5312), (0.6328, -0.03906, 0.5391), (-0.6328, -0.03906, 0.5391), (0.8281, 0.1484, 0.4453), (-0.8281, 0.1484, 0.4453), (0.8594, 0.4297, 0.5938), (-0.8594, 0.4297, 0.5938), (0.7109, 0.4844, 0.625), (-0.7109, 0.4844, 0.625), (0.4922, 0.6016, 0.6875), (-0.4922, 0.6016, 0.6875), (0.3203, 0.7578, 0.7344), (-0.3203, 0.7578, 0.7344), (0.1562, 0.7188, 0.7578), (-0.1562, 0.7188, 0.7578), (0.0625, 0.4922, 0.75), (-0.0625, 0.4922, 0.75), (0.1641, 0.4141, 0.7734), (-0.1641, 0.4141, 0.7734), (0.125, 0.3047, 0.7656), (-0.125, 0.3047, 0.7656), (0.2031, 0.09375, 0.7422), (-0.2031, 0.09375, 0.7422), (0.375, 0.01562, 0.7031), (-0.375, 0.01562, 0.7031), (0.4922, 0.0625, 0.6719), (-0.4922, 0.0625, 0.6719), (0.625, 0.1875, 0.6484), (-0.625, 0.1875, 0.6484), (0.6406, 0.2969, 0.6484), (-0.6406, 0.2969, 0.6484), (0.6016, 0.375, 0.6641), (-0.6016, 0.375, 0.6641), (0.4297, 0.4375, 0.7188), (-0.4297, 0.4375, 0.7188), (0.25, 0.4688, 0.7578), (-0.25, 0.4688, 0.7578), (0.0, -0.7656, 0.7344), (0.1094, -0.7188, 0.7344), (-0.1094, -0.7188, 0.7344), (0.1172, -0.8359, 0.7109), (-0.1172, -0.8359, 0.7109), (0.0625, -0.8828, 0.6953), (-0.0625, -0.8828, 0.6953), (0.0, -0.8906, 0.6875), (0.0, -0.1953, 0.75), (0.0, -0.1406, 0.7422), (0.1016, -0.1484, 0.7422), (-0.1016, -0.1484, 0.7422), (0.125, -0.2266, 0.75), (-0.125, -0.2266, 0.75), (0.08594, -0.2891, 0.7422), (-0.08594, -0.2891, 0.7422), (0.3984, -0.04688, 0.6719), (-0.3984, -0.04688, 0.6719), (0.6172, 0.05469, 0.625), (-0.6172, 0.05469, 0.625), (0.7266, 0.2031, 0.6016), (-0.7266, 0.2031, 0.6016), (0.7422, 0.375, 0.6562), (-0.7422, 0.375, 0.6562), (0.6875, 0.4141, 0.7266), (-0.6875, 0.4141, 0.7266), (0.4375, 0.5469, 0.7969), (-0.4375, 0.5469, 0.7969), (0.3125, 0.6406, 0.8359), (-0.3125, 0.6406, 0.8359), (0.2031, 0.6172, 0.8516), (-0.2031, 0.6172, 0.8516), (0.1016, 0.4297, 0.8438), (-0.1016, 0.4297, 0.8438), (0.125, -0.1016, 0.8125), (-0.125, -0.1016, 0.8125), (0.2109, -0.4453, 0.7109), (-0.2109, -0.4453, 0.7109), (0.25, -0.7031, 0.6875), (-0.25, -0.7031, 0.6875), (0.2656, -0.8203, 0.6641), (-0.2656, -0.8203, 0.6641), (0.2344, -0.9141, 0.6328), (-0.2344, -0.9141, 0.6328), (0.1641, -0.9297, 0.6328), (-0.1641, -0.9297, 0.6328), (0.0, -0.9453, 0.6406), (0.0, 0.04688, 0.7266), (0.0, 0.2109, 0.7656), (0.3281, 0.4766, 0.7422), (-0.3281, 0.4766, 0.7422), (0.1641, 0.1406, 0.75), (-0.1641, 0.1406, 0.75), (0.1328, 0.2109, 0.7578), (-0.1328, 0.2109, 0.7578), (0.1172, -0.6875, 0.7344), (-0.1172, -0.6875, 0.7344), (0.07812, -0.4453, 0.75), (-0.07812, -0.4453, 0.75), (0.0, -0.4453, 0.75), (0.0, -0.3281, 0.7422), (0.09375, -0.2734, 0.7812), (-0.09375, -0.2734, 0.7812), (0.1328, -0.2266, 0.7969), (-0.1328, -0.2266, 0.7969), (0.1094, -0.1328, 0.7812), (-0.1094, -0.1328, 0.7812), (0.03906, -0.125, 0.7812), (-0.03906, -0.125, 0.7812), (0.0, -0.2031, 0.8281), (0.04688, -0.1484, 0.8125), (-0.04688, -0.1484, 0.8125), (0.09375, -0.1562, 0.8125), (-0.09375, -0.1562, 0.8125), (0.1094, -0.2266, 0.8281), (-0.1094, -0.2266, 0.8281), (0.07812, -0.25, 0.8047), (-0.07812, -0.25, 0.8047), (0.0, -0.2891, 0.8047), (0.2578, -0.3125, 0.5547), (-0.2578, -0.3125, 0.5547), (0.1641, -0.2422, 0.7109), (-0.1641, -0.2422, 0.7109), (0.1797, -0.3125, 0.7109), (-0.1797, -0.3125, 0.7109), (0.2344, -0.25, 0.5547), (-0.2344, -0.25, 0.5547), (0.0, -0.875, 0.6875), (0.04688, -0.8672, 0.6875), (-0.04688, -0.8672, 0.6875), (0.09375, -0.8203, 0.7109), (-0.09375, -0.8203, 0.7109), (0.09375, -0.7422, 0.7266), (-0.09375, -0.7422, 0.7266), (0.0, -0.7812, 0.6562), (0.09375, -0.75, 0.6641), (-0.09375, -0.75, 0.6641), (0.09375, -0.8125, 0.6406), (-0.09375, -0.8125, 0.6406), (0.04688, -0.8516, 0.6328), (-0.04688, -0.8516, 0.6328), (0.0, -0.8594, 0.6328), (0.1719, 0.2188, 0.7812), (-0.1719, 0.2188, 0.7812), (0.1875, 0.1562, 0.7734), (-0.1875, 0.1562, 0.7734), (0.3359, 0.4297, 0.7578), (-0.3359, 0.4297, 0.7578), (0.2734, 0.4219, 0.7734), (-0.2734, 0.4219, 0.7734), (0.4219, 0.3984, 0.7734), (-0.4219, 0.3984, 0.7734), (0.5625, 0.3516, 0.6953), (-0.5625, 0.3516, 0.6953), (0.5859, 0.2891, 0.6875), (-0.5859, 0.2891, 0.6875), (0.5781, 0.1953, 0.6797), (-0.5781, 0.1953, 0.6797), (0.4766, 0.1016, 0.7188), (-0.4766, 0.1016, 0.7188), (0.375, 0.0625, 0.7422), (-0.375, 0.0625, 0.7422), (0.2266, 0.1094, 0.7812), (-0.2266, 0.1094, 0.7812), (0.1797, 0.2969, 0.7812), (-0.1797, 0.2969, 0.7812), (0.2109, 0.375, 0.7812), (-0.2109, 0.375, 0.7812), (0.2344, 0.3594, 0.7578), (-0.2344, 0.3594, 0.7578), (0.1953, 0.2969, 0.7578), (-0.1953, 0.2969, 0.7578), (0.2422, 0.125, 0.7578), (-0.2422, 0.125, 0.7578), (0.375, 0.08594, 0.7266), (-0.375, 0.08594, 0.7266), (0.4609, 0.1172, 0.7031), (-0.4609, 0.1172, 0.7031), (0.5469, 0.2109, 0.6719), (-0.5469, 0.2109, 0.6719), (0.5547, 0.2812, 0.6719), (-0.5547, 0.2812, 0.6719), (0.5312, 0.3359, 0.6797), (-0.5312, 0.3359, 0.6797), (0.4141, 0.3906, 0.75), (-0.4141, 0.3906, 0.75), (0.2812, 0.3984, 0.7656), (-0.2812, 0.3984, 0.7656), (0.3359, 0.4062, 0.75), (-0.3359, 0.4062, 0.75), (0.2031, 0.1719, 0.75), (-0.2031, 0.1719, 0.75), (0.1953, 0.2266, 0.75), (-0.1953, 0.2266, 0.75), (0.1094, 0.4609, 0.6094), (-0.1094, 0.4609, 0.6094), (0.1953, 0.6641, 0.6172), (-0.1953, 0.6641, 0.6172), (0.3359, 0.6875, 0.5938), (-0.3359, 0.6875, 0.5938), (0.4844, 0.5547, 0.5547), (-0.4844, 0.5547, 0.5547), (0.6797, 0.4531, 0.4922), (-0.6797, 0.4531, 0.4922), (0.7969, 0.4062, 0.4609), (-0.7969, 0.4062, 0.4609), (0.7734, 0.1641, 0.375), (-0.7734, 0.1641, 0.375), (0.6016, 0.0, 0.4141), (-0.6016, 0.0, 0.4141), (0.4375, -0.09375, 0.4688), (-0.4375, -0.09375, 0.4688), (0.0, 0.8984, 0.2891), (0.0, 0.9844, -0.07812), (0.0, -0.1953, -0.6719), (0.0, -0.4609, 0.1875), (0.0, -0.9766, 0.4609), (0.0, -0.8047, 0.3438), (0.0, -0.5703, 0.3203), (0.0, -0.4844, 0.2812), (0.8516, 0.2344, 0.05469), (-0.8516, 0.2344, 0.05469), (0.8594, 0.3203, -0.04688), (-0.8594, 0.3203, -0.04688), (0.7734, 0.2656, -0.4375), (-0.7734, 0.2656, -0.4375), (0.4609, 0.4375, -0.7031), (-0.4609, 0.4375, -0.7031), (0.7344, -0.04688, 0.07031), (-0.7344, -0.04688, 0.07031), (0.5938, -0.125, -0.1641), (-0.5938, -0.125, -0.1641), (0.6406, -0.007812, -0.4297), (-0.6406, -0.007812, -0.4297), (0.3359, 0.05469, -0.6641), (-0.3359, 0.05469, -0.6641), (0.2344, -0.3516, 0.4062), (-0.2344, -0.3516, 0.4062), (0.1797, -0.4141, 0.2578), (-0.1797, -0.4141, 0.2578), (0.2891, -0.7109, 0.3828), (-0.2891, -0.7109, 0.3828), (0.25, -0.5, 0.3906), (-0.25, -0.5, 0.3906), (0.3281, -0.9141, 0.3984), (-0.3281, -0.9141, 0.3984), (0.1406, -0.7578, 0.3672), (-0.1406, -0.7578, 0.3672), (0.125, -0.5391, 0.3594), (-0.125, -0.5391, 0.3594), (0.1641, -0.9453, 0.4375), (-0.1641, -0.9453, 0.4375), (0.2188, -0.2812, 0.4297), (-0.2188, -0.2812, 0.4297), (0.2109, -0.2266, 0.4688), (-0.2109, -0.2266, 0.4688), (0.2031, -0.1719, 0.5), (-0.2031, -0.1719, 0.5), (0.2109, -0.3906, 0.1641), (-0.2109, -0.3906, 0.1641), (0.2969, -0.3125, -0.2656), (-0.2969, -0.3125, -0.2656), (0.3438, -0.1484, -0.5391), (-0.3438, -0.1484, -0.5391), (0.4531, 0.8672, -0.3828), (-0.4531, 0.8672, -0.3828), (0.4531, 0.9297, -0.07031), (-0.4531, 0.9297, -0.07031), (0.4531, 0.8516, 0.2344), (-0.4531, 0.8516, 0.2344), (0.4609, 0.5234, 0.4297), (-0.4609, 0.5234, 0.4297), (0.7266, 0.4062, 0.3359), (-0.7266, 0.4062, 0.3359), (0.6328, 0.4531, 0.2812), (-0.6328, 0.4531, 0.2812), (0.6406, 0.7031, 0.05469), (-0.6406, 0.7031, 0.05469), (0.7969, 0.5625, 0.125), (-0.7969, 0.5625, 0.125), (0.7969, 0.6172, -0.1172), (-0.7969, 0.6172, -0.1172), (0.6406, 0.75, -0.1953), (-0.6406, 0.75, -0.1953), (0.6406, 0.6797, -0.4453), (-0.6406, 0.6797, -0.4453), (0.7969, 0.5391, -0.3594), (-0.7969, 0.5391, -0.3594), (0.6172, 0.3281, -0.5859), (-0.6172, 0.3281, -0.5859), (0.4844, 0.02344, -0.5469), (-0.4844, 0.02344, -0.5469), (0.8203, 0.3281, -0.2031), (-0.8203, 0.3281, -0.2031), (0.4062, -0.1719, 0.1484), (-0.4062, -0.1719, 0.1484), (0.4297, -0.1953, -0.2109), (-0.4297, -0.1953, -0.2109), (0.8906, 0.4062, -0.2344), (-0.8906, 0.4062, -0.2344), (0.7734, -0.1406, -0.125), (-0.7734, -0.1406, -0.125), (1.039, -0.1016, -0.3281), (-1.039, -0.1016, -0.3281), (1.281, 0.05469, -0.4297), (-1.281, 0.05469, -0.4297), (1.352, 0.3203, -0.4219), (-1.352, 0.3203, -0.4219), (1.234, 0.5078, -0.4219), (-1.234, 0.5078, -0.4219), (1.023, 0.4766, -0.3125), (-1.023, 0.4766, -0.3125), (1.016, 0.4141, -0.2891), (-1.016, 0.4141, -0.2891), (1.188, 0.4375, -0.3906), (-1.188, 0.4375, -0.3906), (1.266, 0.2891, -0.4062), (-1.266, 0.2891, -0.4062), (1.211, 0.07812, -0.4062), (-1.211, 0.07812, -0.4062), (1.031, -0.03906, -0.3047), (-1.031, -0.03906, -0.3047), (0.8281, -0.07031, -0.1328), (-0.8281, -0.07031, -0.1328), (0.9219, 0.3594, -0.2188), (-0.9219, 0.3594, -0.2188), (0.9453, 0.3047, -0.2891), (-0.9453, 0.3047, -0.2891), (0.8828, -0.02344, -0.2109), (-0.8828, -0.02344, -0.2109), (1.039, 0.0, -0.3672), (-1.039, 0.0, -0.3672), (1.188, 0.09375, -0.4453), (-1.188, 0.09375, -0.4453), (1.234, 0.25, -0.4453), (-1.234, 0.25, -0.4453), (1.172, 0.3594, -0.4375), (-1.172, 0.3594, -0.4375), (1.023, 0.3438, -0.3594), (-1.023, 0.3438, -0.3594), (0.8438, 0.2891, -0.2109), (-0.8438, 0.2891, -0.2109), (0.8359, 0.1719, -0.2734), (-0.8359, 0.1719, -0.2734), (0.7578, 0.09375, -0.2734), (-0.7578, 0.09375, -0.2734), (0.8203, 0.08594, -0.2734), (-0.8203, 0.08594, -0.2734), (0.8438, 0.01562, -0.2734), (-0.8438, 0.01562, -0.2734), (0.8125, -0.01562, -0.2734), (-0.8125, -0.01562, -0.2734), (0.7266, 0.0, -0.07031), (-0.7266, 0.0, -0.07031), (0.7188, -0.02344, -0.1719), (-0.7188, -0.02344, -0.1719), (0.7188, 0.03906, -0.1875), (-0.7188, 0.03906, -0.1875), (0.7969, 0.2031, -0.2109), (-0.7969, 0.2031, -0.2109), (0.8906, 0.2422, -0.2656), (-0.8906, 0.2422, -0.2656), (0.8906, 0.2344, -0.3203), (-0.8906, 0.2344, -0.3203), (0.8125, -0.01562, -0.3203), (-0.8125, -0.01562, -0.3203), (0.8516, 0.01562, -0.3203), (-0.8516, 0.01562, -0.3203), (0.8281, 0.07812, -0.3203), (-0.8281, 0.07812, -0.3203), (0.7656, 0.09375, -0.3203), (-0.7656, 0.09375, -0.3203), (0.8438, 0.1719, -0.3203), (-0.8438, 0.1719, -0.3203), (1.039, 0.3281, -0.4141), (-1.039, 0.3281, -0.4141), (1.188, 0.3438, -0.4844), (-1.188, 0.3438, -0.4844), (1.258, 0.2422, -0.4922), (-1.258, 0.2422, -0.4922), (1.211, 0.08594, -0.4844), (-1.211, 0.08594, -0.4844), (1.047, 0.0, -0.4219), (-1.047, 0.0, -0.4219), (0.8828, -0.01562, -0.2656), (-0.8828, -0.01562, -0.2656), (0.9531, 0.2891, -0.3438), (-0.9531, 0.2891, -0.3438), (0.8906, 0.1094, -0.3281), (-0.8906, 0.1094, -0.3281), (0.9375, 0.0625, -0.3359), (-0.9375, 0.0625, -0.3359), (1.0, 0.125, -0.3672), (-1.0, 0.125, -0.3672), (0.9609, 0.1719, -0.3516), (-0.9609, 0.1719, -0.3516), (1.016, 0.2344, -0.375), (-1.016, 0.2344, -0.375), (1.055, 0.1875, -0.3828), (-1.055, 0.1875, -0.3828), (1.109, 0.2109, -0.3906), (-1.109, 0.2109, -0.3906), (1.086, 0.2734, -0.3906), (-1.086, 0.2734, -0.3906), (1.023, 0.4375, -0.4844), (-1.023, 0.4375, -0.4844), (1.25, 0.4688, -0.5469), (-1.25, 0.4688, -0.5469), (1.367, 0.2969, -0.5), (-1.367, 0.2969, -0.5), (1.312, 0.05469, -0.5312), (-1.312, 0.05469, -0.5312), (1.039, -0.08594, -0.4922), (-1.039, -0.08594, -0.4922), (0.7891, -0.125, -0.3281), (-0.7891, -0.125, -0.3281), (0.8594, 0.3828, -0.3828), (-0.8594, 0.3828, -0.3828)], [], [(46, 0, 2, 44), (3, 1, 47, 45), (44, 2, 4, 42), (5, 3, 45, 43), (2, 8, 6, 4), (7, 9, 3, 5), (0, 10, 8, 2), (9, 11, 1, 3), (10, 12, 14, 8), (15, 13, 11, 9), (8, 14, 16, 6), (17, 15, 9, 7), (14, 20, 18, 16), (19, 21, 15, 17), (12, 22, 20, 14), (21, 23, 13, 15), (22, 24, 26, 20), (27, 25, 23, 21), (20, 26, 28, 18), (29, 27, 21, 19), (26, 32, 30, 28), (31, 33, 27, 29), (24, 34, 32, 26), (33, 35, 25, 27), (34, 36, 38, 32), (39, 37, 35, 33), (32, 38, 40, 30), (41, 39, 33, 31), (38, 44, 42, 40), (43, 45, 39, 41), (36, 46, 44, 38), (45, 47, 37, 39), (46, 36, 50, 48), (51, 37, 47, 49), (36, 34, 52, 50), (53, 35, 37, 51), (34, 24, 54, 52), (55, 25, 35, 53), (24, 22, 56, 54), (57, 23, 25, 55), (22, 12, 58, 56), (59, 13, 23, 57), (12, 10, 62, 58), (63, 11, 13, 59), (10, 0, 64, 62), (65, 1, 11, 63), (0, 46, 48, 64), (49, 47, 1, 65), (60, 64, 48), (49, 65, 61), (62, 64, 60), (61, 65, 63), (60, 58, 62), (63, 59, 61), (60, 56, 58), (59, 57, 61), (60, 54, 56), (57, 55, 61), (60, 52, 54), (55, 53, 61), (60, 50, 52), (53, 51, 61), (60, 48, 50), (51, 49, 61), (88, 173, 175, 90), (175, 174, 89, 90), (86, 171, 173, 88), (174, 172, 87, 89), (84, 169, 171, 86), (172, 170, 85, 87), (82, 167, 169, 84), (170, 168, 83, 85), (80, 165, 167, 82), (168, 166, 81, 83), (78, 91, 145, 163), (146, 92, 79, 164), (91, 93, 147, 145), (148, 94, 92, 146), (93, 95, 149, 147), (150, 96, 94, 148), (95, 97, 151, 149), (152, 98, 96, 150), (97, 99, 153, 151), (154, 100, 98, 152), (99, 101, 155, 153), (156, 102, 100, 154), (101, 103, 157, 155), (158, 104, 102, 156), (103, 105, 159, 157), (160, 106, 104, 158), (105, 107, 161, 159), (162, 108, 106, 160), (107, 66, 67, 161), (67, 66, 108, 162), (109, 127, 159, 161), (160, 128, 110, 162), (127, 178, 157, 159), (158, 179, 128, 160), (125, 155, 157, 178), (158, 156, 126, 179), (123, 153, 155, 125), (156, 154, 124, 126), (121, 151, 153, 123), (154, 152, 122, 124), (119, 149, 151, 121), (152, 150, 120, 122), (117, 147, 149, 119), (150, 148, 118, 120), (115, 145, 147, 117), (148, 146, 116, 118), (113, 163, 145, 115), (146, 164, 114, 116), (113, 180, 176, 163), (176, 181, 114, 164), (109, 161, 67, 111), (67, 162, 110, 112), (111, 67, 177, 182), (177, 67, 112, 183), (176, 180, 182, 177), (183, 181, 176, 177), (134, 136, 175, 173), (175, 136, 135, 174), (132, 134, 173, 171), (174, 135, 133, 172), (130, 132, 171, 169), (172, 133, 131, 170), (165, 186, 184, 167), (185, 187, 166, 168), (130, 169, 167, 184), (168, 170, 131, 185), (143, 189, 188, 186), (188, 189, 144, 187), (184, 186, 188, 68), (188, 187, 185, 68), (129, 130, 184, 68), (185, 131, 129, 68), (141, 192, 190, 143), (191, 193, 142, 144), (139, 194, 192, 141), (193, 195, 140, 142), (138, 196, 194, 139), (195, 197, 138, 140), (137, 70, 196, 138), (197, 70, 137, 138), (189, 143, 190, 69), (191, 144, 189, 69), (69, 190, 205, 207), (206, 191, 69, 207), (70, 198, 199, 196), (200, 198, 70, 197), (196, 199, 201, 194), (202, 200, 197, 195), (194, 201, 203, 192), (204, 202, 195, 193), (192, 203, 205, 190), (206, 204, 193, 191), (198, 203, 201, 199), (202, 204, 198, 200), (198, 207, 205, 203), (206, 207, 198, 204), (138, 139, 163, 176), (164, 140, 138, 176), (139, 141, 210, 163), (211, 142, 140, 164), (141, 143, 212, 210), (213, 144, 142, 211), (143, 186, 165, 212), (166, 187, 144, 213), (80, 208, 212, 165), (213, 209, 81, 166), (208, 214, 210, 212), (211, 215, 209, 213), (78, 163, 210, 214), (211, 164, 79, 215), (130, 129, 71, 221), (71, 129, 131, 222), (132, 130, 221, 219), (222, 131, 133, 220), (134, 132, 219, 217), (220, 133, 135, 218), (136, 134, 217, 216), (218, 135, 136, 216), (216, 217, 228, 230), (229, 218, 216, 230), (217, 219, 226, 228), (227, 220, 218, 229), (219, 221, 224, 226), (225, 222, 220, 227), (221, 71, 223, 224), (223, 71, 222, 225), (223, 230, 228, 224), (229, 230, 223, 225), (224, 228, 226), (227, 229, 225), (182, 180, 233, 231), (234, 181, 183, 232), (111, 182, 231, 253), (232, 183, 112, 254), (109, 111, 253, 255), (254, 112, 110, 256), (180, 113, 251, 233), (252, 114, 181, 234), (113, 115, 249, 251), (250, 116, 114, 252), (115, 117, 247, 249), (248, 118, 116, 250), (117, 119, 245, 247), (246, 120, 118, 248), (119, 121, 243, 245), (244, 122, 120, 246), (121, 123, 241, 243), (242, 124, 122, 244), (123, 125, 239, 241), (240, 126, 124, 242), (125, 178, 235, 239), (236, 179, 126, 240), (178, 127, 237, 235), (238, 128, 179, 236), (127, 109, 255, 237), (256, 110, 128, 238), (237, 255, 257, 275), (258, 256, 238, 276), (235, 237, 275, 277), (276, 238, 236, 278), (239, 235, 277, 273), (278, 236, 240, 274), (241, 239, 273, 271), (274, 240, 242, 272), (243, 241, 271, 269), (272, 242, 244, 270), (245, 243, 269, 267), (270, 244, 246, 268), (247, 245, 267, 265), (268, 246, 248, 266), (249, 247, 265, 263), (266, 248, 250, 264), (251, 249, 263, 261), (264, 250, 252, 262), (233, 251, 261, 279), (262, 252, 234, 280), (255, 253, 259, 257), (260, 254, 256, 258), (253, 231, 281, 259), (282, 232, 254, 260), (231, 233, 279, 281), (280, 234, 232, 282), (66, 107, 283, 72), (284, 108, 66, 72), (107, 105, 285, 283), (286, 106, 108, 284), (105, 103, 287, 285), (288, 104, 106, 286), (103, 101, 289, 287), (290, 102, 104, 288), (101, 99, 291, 289), (292, 100, 102, 290), (99, 97, 293, 291), (294, 98, 100, 292), (97, 95, 295, 293), (296, 96, 98, 294), (95, 93, 297, 295), (298, 94, 96, 296), (93, 91, 299, 297), (300, 92, 94, 298), (307, 308, 327, 337), (328, 308, 307, 338), (306, 307, 337, 335), (338, 307, 306, 336), (305, 306, 335, 339), (336, 306, 305, 340), (88, 90, 305, 339), (305, 90, 89, 340), (86, 88, 339, 333), (340, 89, 87, 334), (84, 86, 333, 329), (334, 87, 85, 330), (82, 84, 329, 331), (330, 85, 83, 332), (329, 335, 337, 331), (338, 336, 330, 332), (329, 333, 339, 335), (340, 334, 330, 336), (325, 331, 337, 327), (338, 332, 326, 328), (80, 82, 331, 325), (332, 83, 81, 326), (208, 341, 343, 214), (344, 342, 209, 215), (80, 325, 341, 208), (342, 326, 81, 209), (78, 214, 343, 345), (344, 215, 79, 346), (78, 345, 299, 91), (300, 346, 79, 92), (76, 323, 351, 303), (352, 324, 76, 303), (303, 351, 349, 77), (350, 352, 303, 77), (77, 349, 347, 304), (348, 350, 77, 304), (304, 347, 327, 308), (328, 348, 304, 308), (325, 327, 347, 341), (348, 328, 326, 342), (295, 297, 317, 309), (318, 298, 296, 310), (75, 315, 323, 76), (324, 316, 75, 76), (301, 357, 355, 302), (356, 358, 301, 302), (302, 355, 353, 74), (354, 356, 302, 74), (74, 353, 315, 75), (316, 354, 74, 75), (291, 293, 361, 363), (362, 294, 292, 364), (363, 361, 367, 365), (368, 362, 364, 366), (365, 367, 369, 371), (370, 368, 366, 372), (371, 369, 375, 373), (376, 370, 372, 374), (313, 377, 373, 375), (374, 378, 314, 376), (315, 353, 373, 377), (374, 354, 316, 378), (353, 355, 371, 373), (372, 356, 354, 374), (355, 357, 365, 371), (366, 358, 356, 372), (357, 359, 363, 365), (364, 360, 358, 366), (289, 291, 363, 359), (364, 292, 290, 360), (73, 359, 357, 301), (358, 360, 73, 301), (283, 285, 287, 289), (288, 286, 284, 290), (283, 289, 359, 73), (360, 290, 284, 73), (72, 283, 73), (73, 284, 72), (293, 295, 309, 361), (310, 296, 294, 362), (309, 311, 367, 361), (368, 312, 310, 362), (311, 381, 369, 367), (370, 382, 312, 368), (313, 375, 369, 381), (370, 376, 314, 382), (347, 349, 385, 383), (386, 350, 348, 384), (317, 383, 385, 319), (386, 384, 318, 320), (297, 299, 383, 317), (384, 300, 298, 318), (299, 343, 341, 383), (342, 344, 300, 384), (341, 347, 383), (384, 348, 342), (299, 345, 343), (344, 346, 300), (313, 321, 379, 377), (380, 322, 314, 378), (315, 377, 379, 323), (380, 378, 316, 324), (319, 385, 379, 321), (380, 386, 320, 322), (349, 351, 379, 385), (380, 352, 350, 386), (323, 379, 351), (352, 380, 324), (399, 387, 413, 401), (414, 388, 400, 402), (399, 401, 403, 397), (404, 402, 400, 398), (397, 403, 405, 395), (406, 404, 398, 396), (395, 405, 407, 393), (408, 406, 396, 394), (393, 407, 409, 391), (410, 408, 394, 392), (391, 409, 411, 389), (412, 410, 392, 390), (409, 419, 417, 411), (418, 420, 410, 412), (407, 421, 419, 409), (420, 422, 408, 410), (405, 423, 421, 407), (422, 424, 406, 408), (403, 425, 423, 405), (424, 426, 404, 406), (401, 427, 425, 403), (426, 428, 402, 404), (401, 413, 415, 427), (416, 414, 402, 428), (317, 319, 443, 441), (444, 320, 318, 442), (319, 389, 411, 443), (412, 390, 320, 444), (309, 317, 441, 311), (442, 318, 310, 312), (381, 429, 413, 387), (414, 430, 382, 388), (411, 417, 439, 443), (440, 418, 412, 444), (437, 445, 443, 439), (444, 446, 438, 440), (433, 445, 437, 435), (438, 446, 434, 436), (431, 447, 445, 433), (446, 448, 432, 434), (429, 447, 431, 449), (432, 448, 430, 450), (413, 429, 449, 415), (450, 430, 414, 416), (311, 447, 429, 381), (430, 448, 312, 382), (311, 441, 445, 447), (446, 442, 312, 448), (441, 443, 445), (446, 444, 442), (415, 449, 451, 475), (452, 450, 416, 476), (449, 431, 461, 451), (462, 432, 450, 452), (431, 433, 459, 461), (460, 434, 432, 462), (433, 435, 457, 459), (458, 436, 434, 460), (435, 437, 455, 457), (456, 438, 436, 458), (437, 439, 453, 455), (454, 440, 438, 456), (439, 417, 473, 453), (474, 418, 440, 454), (427, 415, 475, 463), (476, 416, 428, 464), (425, 427, 463, 465), (464, 428, 426, 466), (423, 425, 465, 467), (466, 426, 424, 468), (421, 423, 467, 469), (468, 424, 422, 470), (419, 421, 469, 471), (470, 422, 420, 472), (417, 419, 471, 473), (472, 420, 418, 474), (457, 455, 479, 477), (480, 456, 458, 478), (477, 479, 481, 483), (482, 480, 478, 484), (483, 481, 487, 485), (488, 482, 484, 486), (485, 487, 489, 491), (490, 488, 486, 492), (463, 475, 485, 491), (486, 476, 464, 492), (451, 483, 485, 475), (486, 484, 452, 476), (451, 461, 477, 483), (478, 462, 452, 484), (457, 477, 461, 459), (462, 478, 458, 460), (453, 473, 479, 455), (480, 474, 454, 456), (471, 481, 479, 473), (480, 482, 472, 474), (469, 487, 481, 471), (482, 488, 470, 472), (467, 489, 487, 469), (488, 490, 468, 470), (465, 491, 489, 467), (490, 492, 466, 468), (463, 491, 465), (466, 492, 464), (391, 389, 503, 501), (504, 390, 392, 502), (393, 391, 501, 499), (502, 392, 394, 500), (395, 393, 499, 497), (500, 394, 396, 498), (397, 395, 497, 495), (498, 396, 398, 496), (399, 397, 495, 493), (496, 398, 400, 494), (387, 399, 493, 505), (494, 400, 388, 506), (493, 501, 503, 505), (504, 502, 494, 506), (493, 495, 499, 501), (500, 496, 494, 502), (495, 497, 499), (500, 498, 496), (313, 381, 387, 505), (388, 382, 314, 506), (313, 505, 503, 321), (504, 506, 314, 322), (319, 321, 503, 389), (504, 322, 320, 390)])
me_suzanne.polygons.foreach_set('use_smooth', [True] * 500)
me_suzanne.materials.append(mat_glass)
me_suzanne.use_remesh_preserve_volume = False
me_suzanne.use_remesh_preserve_attributes = False
me_suzanne.use_mirror_vertex_groups = False
me_suzanne.update()

# ---- objects
ob_lamp = bpy.data.objects.new('Lamp', light_lamp)
ob_camera = bpy.data.objects.new('Camera', cam_camera)
ob_knob = bpy.data.objects.new('Knob', me_cube_087)
ob_base = bpy.data.objects.new('Base', me_cube_001)
ob_suzanne = bpy.data.objects.new('Suzanne', me_suzanne)

# ---- transforms, parenting, visibility, modifiers, constraints
ob_lamp.location = (2.0, 1.0, 1.0)
ob_lamp.rotation_euler = (-1.418e-08, 0.7854, -0.3491)
ob_lamp.lock_rotations_4d = False
ob_lamp.empty_display_type = 'ARROWS'
ob_lamp.lineart.crease_threshold = 0.0
ob_camera.location = (3.0, -3.0, 1.4)
ob_camera.rotation_euler = (1.134, -0.0, 0.7854)
ob_camera.lock_rotations_4d = False
ob_camera.empty_display_type = 'ARROWS'
ob_camera.color = (0.0, 0.0, 0.0, 0.0)
ob_camera.display_type = 'WIRE'
ob_camera.lineart.crease_threshold = 0.0
ob_knob.location = (0.1712, -0.9122, -1.334)
ob_knob.lock_rotations_4d = False
ob_knob.empty_display_type = 'ARROWS'
ob_knob.color = (0.0, 0.0, 0.0, 1.0)
ob_knob.lineart.crease_threshold = 0.0
_m = ob_knob.modifiers.new('Subsurf', 'SUBSURF')
_m.uv_smooth = 'PRESERVE_CORNERS'
_m.render_levels = 3
_m.show_only_control_edges = False
ob_base.location = (0.0, 0.0, -1.154)
ob_base.lock_rotations_4d = False
ob_base.empty_display_type = 'ARROWS'
ob_base.color = (0.0, 0.0, 0.0, 1.0)
ob_base.lineart.crease_threshold = 0.0
ob_suzanne.location = (1.8, -2.2, 1.0)
ob_suzanne.rotation_euler = (0.9599, 0.0, 0.7854)
ob_suzanne.scale = (0.125, 0.125, 0.125)
ob_suzanne.lock_rotations_4d = False
ob_suzanne.empty_display_type = 'ARROWS'
ob_suzanne.lineart.crease_threshold = 0.0
_m = ob_suzanne.modifiers.new('Subsurf', 'SUBSURF')
_m.uv_smooth = 'PRESERVE_CORNERS'
_m.quality = 2
_m.show_only_control_edges = False

# ---- collection membership
col_collection_1.objects.link(ob_lamp)
col_collection_1.objects.link(ob_camera)
col_collection_2.objects.link(ob_knob)
col_collection_2.objects.link(ob_base)
col_collection_5.objects.link(ob_suzanne)

# ---- scene / render settings (as saved in the file)
scene.camera = ob_camera
scene.frame_start = 1; scene.frame_end = 250; scene.frame_set(1)
scene.render.engine = 'BLENDER_EEVEE_NEXT'
scene.render.image_settings.file_format = 'JPEG'
scene.render.image_settings.color_mode = 'RGB'
scene.render.image_settings.quality = 100
scene.render.image_settings.compression = 100
scene.render.image_settings.exr_codec = 'RLE'
scene.render.resolution_x = 800
scene.render.resolution_y = 600
scene.render.pixel_aspect_x = 100.0
scene.render.pixel_aspect_y = 100.0
scene.render.fps = 25
scene.render.dither_intensity = 0.0
scene.render.use_compositing = False
scene.render.use_sequencer = False
scene.render.bake_margin = 2
scene.render.bake_bias = 0.0
scene.render.use_stamp_time = False
scene.render.use_stamp_date = False
scene.render.use_stamp_frame = False
scene.render.use_stamp_camera = False
scene.render.use_stamp_scene = False
scene.render.use_stamp_filename = False
scene.render.use_stamp_render_time = False
scene.render.stamp_font_size = 0
scene.cycles.use_denoising = False
scene.cycles.samples = 10
scene.cycles.sampling_pattern = 'TABULATED_SOBOL'
scene.cycles.light_sampling_threshold = 0.0
scene.cycles.use_adaptive_sampling = False
scene.cycles.use_light_tree = False
scene.cycles.blur_glossy = 0.0
scene.cycles.volume_bounces = 1
scene.cycles.pixel_filter_type = 'GAUSSIAN'
scene.cycles.sample_clamp_indirect = 0.0
scene.view_settings.view_transform = 'Raw'
bpy.context.view_layer.update()
